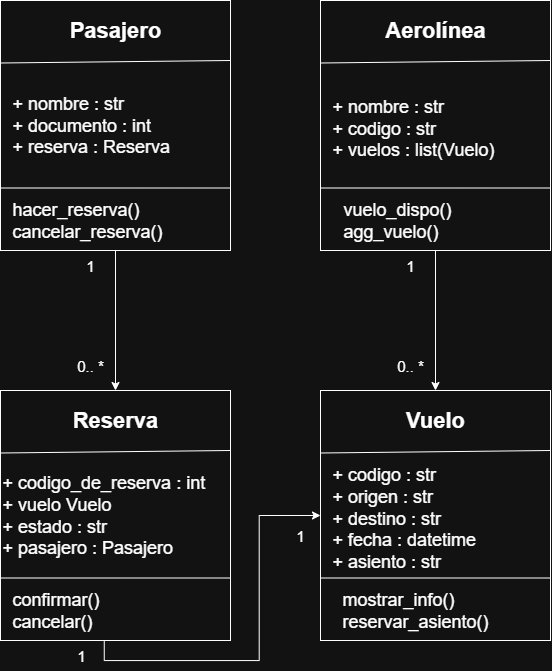

The diagram above was exported from draw.io. Its source (the exported page's mxGraphModel, read from the mxfile embedded in the PNG):
<mxGraphModel dx="1678" dy="881" grid="1" gridSize="10" guides="1" tooltips="1" connect="1" arrows="1" fold="1" page="1" pageScale="1" pageWidth="827" pageHeight="1169" math="0" shadow="0">
  <root>
    <mxCell id="0" />
    <mxCell id="1" parent="0" />
    <mxCell id="Ar_-EQodSmLHUhyILNNW-2" value="" style="rounded=0;whiteSpace=wrap;html=1;" parent="1" vertex="1">
      <mxGeometry x="450" y="60" width="230" height="250" as="geometry" />
    </mxCell>
    <mxCell id="Ar_-EQodSmLHUhyILNNW-3" value="" style="endArrow=none;html=1;rounded=0;exitX=0;exitY=0.25;exitDx=0;exitDy=0;entryX=1;entryY=0.24;entryDx=0;entryDy=0;elbow=horizontal;entryPerimeter=0;" parent="1" source="Ar_-EQodSmLHUhyILNNW-2" target="Ar_-EQodSmLHUhyILNNW-2" edge="1">
      <mxGeometry width="50" height="50" relative="1" as="geometry">
        <mxPoint x="450" y="130" as="sourcePoint" />
        <mxPoint x="680" y="130" as="targetPoint" />
        <Array as="points" />
      </mxGeometry>
    </mxCell>
    <mxCell id="Ar_-EQodSmLHUhyILNNW-6" value="" style="endArrow=none;html=1;rounded=0;entryX=1;entryY=0.75;entryDx=0;entryDy=0;exitX=0;exitY=0.75;exitDx=0;exitDy=0;" parent="1" source="Ar_-EQodSmLHUhyILNNW-2" target="Ar_-EQodSmLHUhyILNNW-2" edge="1">
      <mxGeometry width="50" height="50" relative="1" as="geometry">
        <mxPoint x="540" y="260" as="sourcePoint" />
        <mxPoint x="590" y="210" as="targetPoint" />
      </mxGeometry>
    </mxCell>
    <mxCell id="Ar_-EQodSmLHUhyILNNW-8" value="&lt;h2&gt;&lt;font style=&quot;font-size: 22px;&quot;&gt;Aerolínea&lt;/font&gt;&lt;/h2&gt;" style="text;html=1;align=center;verticalAlign=middle;whiteSpace=wrap;rounded=0;" parent="1" vertex="1">
      <mxGeometry x="501.25" y="60" width="127.5" height="60" as="geometry" />
    </mxCell>
    <mxCell id="Ar_-EQodSmLHUhyILNNW-9" value="&lt;font style=&quot;font-size: 18px;&quot;&gt;+ nombre : str&lt;/font&gt;&lt;div&gt;&lt;font style=&quot;font-size: 18px;&quot;&gt;+ codigo : str&lt;/font&gt;&lt;/div&gt;&lt;div&gt;&lt;font style=&quot;font-size: 18px;&quot;&gt;+ vuelos : list(Vuelo)&lt;br&gt;&lt;/font&gt;&lt;br&gt;&lt;/div&gt;" style="text;html=1;align=left;verticalAlign=middle;whiteSpace=wrap;rounded=0;" parent="1" vertex="1">
      <mxGeometry x="460" y="120" width="187.5" height="150" as="geometry" />
    </mxCell>
    <mxCell id="Ar_-EQodSmLHUhyILNNW-27" style="edgeStyle=orthogonalEdgeStyle;rounded=0;orthogonalLoop=1;jettySize=auto;html=1;exitX=0.5;exitY=1;exitDx=0;exitDy=0;entryX=0.5;entryY=0;entryDx=0;entryDy=0;" parent="1" source="Ar_-EQodSmLHUhyILNNW-11" target="Ar_-EQodSmLHUhyILNNW-19" edge="1">
      <mxGeometry relative="1" as="geometry" />
    </mxCell>
    <mxCell id="Ar_-EQodSmLHUhyILNNW-11" value="" style="rounded=0;whiteSpace=wrap;html=1;" parent="1" vertex="1">
      <mxGeometry x="130" y="60" width="230" height="250" as="geometry" />
    </mxCell>
    <mxCell id="Ar_-EQodSmLHUhyILNNW-12" value="" style="endArrow=none;html=1;rounded=0;exitX=0;exitY=0.25;exitDx=0;exitDy=0;entryX=1;entryY=0.24;entryDx=0;entryDy=0;elbow=horizontal;entryPerimeter=0;" parent="1" source="Ar_-EQodSmLHUhyILNNW-11" target="Ar_-EQodSmLHUhyILNNW-11" edge="1">
      <mxGeometry width="50" height="50" relative="1" as="geometry">
        <mxPoint x="130" y="130" as="sourcePoint" />
        <mxPoint x="360" y="130" as="targetPoint" />
        <Array as="points" />
      </mxGeometry>
    </mxCell>
    <mxCell id="Ar_-EQodSmLHUhyILNNW-13" value="" style="endArrow=none;html=1;rounded=0;entryX=1;entryY=0.75;entryDx=0;entryDy=0;exitX=0;exitY=0.75;exitDx=0;exitDy=0;" parent="1" source="Ar_-EQodSmLHUhyILNNW-11" target="Ar_-EQodSmLHUhyILNNW-11" edge="1">
      <mxGeometry width="50" height="50" relative="1" as="geometry">
        <mxPoint x="220" y="260" as="sourcePoint" />
        <mxPoint x="270" y="210" as="targetPoint" />
      </mxGeometry>
    </mxCell>
    <mxCell id="Ar_-EQodSmLHUhyILNNW-14" value="&lt;h2&gt;&lt;font style=&quot;font-size: 22px;&quot;&gt;Pasajero&lt;/font&gt;&lt;/h2&gt;" style="text;html=1;align=center;verticalAlign=middle;whiteSpace=wrap;rounded=0;" parent="1" vertex="1">
      <mxGeometry x="181.25" y="60" width="127.5" height="60" as="geometry" />
    </mxCell>
    <mxCell id="Ar_-EQodSmLHUhyILNNW-15" value="&lt;font&gt;+ nombre : str&lt;/font&gt;&lt;div&gt;&lt;font&gt;+ documento : int&lt;/font&gt;&lt;/div&gt;&lt;div&gt;&lt;font&gt;+ reserva : Reserva&lt;/font&gt;&lt;br&gt;&lt;/div&gt;" style="text;html=1;align=left;verticalAlign=middle;whiteSpace=wrap;rounded=0;fontSize=18;" parent="1" vertex="1">
      <mxGeometry x="140" y="130" width="187.5" height="110" as="geometry" />
    </mxCell>
    <mxCell id="Ar_-EQodSmLHUhyILNNW-16" value="" style="rounded=0;whiteSpace=wrap;html=1;" parent="1" vertex="1">
      <mxGeometry x="130" y="450" width="230" height="250" as="geometry" />
    </mxCell>
    <mxCell id="Ar_-EQodSmLHUhyILNNW-17" value="" style="endArrow=none;html=1;rounded=0;exitX=0;exitY=0.25;exitDx=0;exitDy=0;entryX=1;entryY=0.24;entryDx=0;entryDy=0;elbow=horizontal;entryPerimeter=0;" parent="1" source="Ar_-EQodSmLHUhyILNNW-16" target="Ar_-EQodSmLHUhyILNNW-16" edge="1">
      <mxGeometry width="50" height="50" relative="1" as="geometry">
        <mxPoint x="130" y="520" as="sourcePoint" />
        <mxPoint x="360" y="520" as="targetPoint" />
        <Array as="points" />
      </mxGeometry>
    </mxCell>
    <mxCell id="Ar_-EQodSmLHUhyILNNW-18" value="" style="endArrow=none;html=1;rounded=0;entryX=1;entryY=0.75;entryDx=0;entryDy=0;exitX=0;exitY=0.75;exitDx=0;exitDy=0;" parent="1" source="Ar_-EQodSmLHUhyILNNW-16" target="Ar_-EQodSmLHUhyILNNW-16" edge="1">
      <mxGeometry width="50" height="50" relative="1" as="geometry">
        <mxPoint x="220" y="650" as="sourcePoint" />
        <mxPoint x="270" y="600" as="targetPoint" />
      </mxGeometry>
    </mxCell>
    <mxCell id="Ar_-EQodSmLHUhyILNNW-19" value="&lt;h2&gt;&lt;font style=&quot;font-size: 22px;&quot;&gt;Reserva&lt;/font&gt;&lt;/h2&gt;" style="text;html=1;align=center;verticalAlign=middle;whiteSpace=wrap;rounded=0;" parent="1" vertex="1">
      <mxGeometry x="181.25" y="450" width="127.5" height="60" as="geometry" />
    </mxCell>
    <mxCell id="Ar_-EQodSmLHUhyILNNW-20" value="&lt;font style=&quot;font-size: 18px;&quot;&gt;&lt;font style=&quot;&quot;&gt;+ co&lt;/font&gt;digo_de_reserva : int&lt;/font&gt;&lt;div&gt;&lt;font style=&quot;font-size: 18px;&quot;&gt;&lt;font style=&quot;&quot;&gt;+ vuelo&amp;nbsp;&lt;/font&gt;&lt;span style=&quot;background-color: transparent; color: light-dark(rgb(0, 0, 0), rgb(255, 255, 255));&quot;&gt;Vuelo&lt;/span&gt;&lt;/font&gt;&lt;/div&gt;&lt;div&gt;&lt;font style=&quot;font-size: 18px;&quot;&gt;&lt;font style=&quot;&quot;&gt;+ estado : str&lt;/font&gt;&lt;br&gt;&lt;/font&gt;&lt;/div&gt;&lt;div&gt;&lt;font style=&quot;font-size: 18px;&quot;&gt;+ pasajero : Pasajero&lt;/font&gt;&lt;/div&gt;" style="text;html=1;align=left;verticalAlign=middle;whiteSpace=wrap;rounded=0;" parent="1" vertex="1">
      <mxGeometry x="130" y="500" width="230" height="150" as="geometry" />
    </mxCell>
    <mxCell id="Ar_-EQodSmLHUhyILNNW-21" value="" style="rounded=0;whiteSpace=wrap;html=1;" parent="1" vertex="1">
      <mxGeometry x="450" y="450" width="230" height="250" as="geometry" />
    </mxCell>
    <mxCell id="Ar_-EQodSmLHUhyILNNW-22" value="" style="endArrow=none;html=1;rounded=0;exitX=0;exitY=0.25;exitDx=0;exitDy=0;entryX=1;entryY=0.24;entryDx=0;entryDy=0;elbow=horizontal;entryPerimeter=0;" parent="1" source="Ar_-EQodSmLHUhyILNNW-21" target="Ar_-EQodSmLHUhyILNNW-21" edge="1">
      <mxGeometry width="50" height="50" relative="1" as="geometry">
        <mxPoint x="450" y="520" as="sourcePoint" />
        <mxPoint x="680" y="520" as="targetPoint" />
        <Array as="points" />
      </mxGeometry>
    </mxCell>
    <mxCell id="Ar_-EQodSmLHUhyILNNW-23" value="" style="endArrow=none;html=1;rounded=0;entryX=1;entryY=0.75;entryDx=0;entryDy=0;exitX=0;exitY=0.75;exitDx=0;exitDy=0;" parent="1" source="Ar_-EQodSmLHUhyILNNW-21" target="Ar_-EQodSmLHUhyILNNW-21" edge="1">
      <mxGeometry width="50" height="50" relative="1" as="geometry">
        <mxPoint x="540" y="650" as="sourcePoint" />
        <mxPoint x="590" y="600" as="targetPoint" />
      </mxGeometry>
    </mxCell>
    <mxCell id="Ar_-EQodSmLHUhyILNNW-24" value="&lt;h2&gt;&lt;font style=&quot;font-size: 22px;&quot;&gt;Vuelo&lt;/font&gt;&lt;/h2&gt;" style="text;html=1;align=center;verticalAlign=middle;whiteSpace=wrap;rounded=0;" parent="1" vertex="1">
      <mxGeometry x="501.25" y="450" width="127.5" height="60" as="geometry" />
    </mxCell>
    <mxCell id="Ar_-EQodSmLHUhyILNNW-25" value="&lt;font style=&quot;font-size: 18px;&quot;&gt;+ codigo : str&lt;/font&gt;&lt;div&gt;&lt;font style=&quot;font-size: 18px;&quot;&gt;+ origen : str&lt;/font&gt;&lt;/div&gt;&lt;div&gt;&lt;font style=&quot;font-size: 18px;&quot;&gt;+ destino : str&lt;/font&gt;&lt;/div&gt;&lt;div&gt;&lt;font style=&quot;font-size: 18px;&quot;&gt;+ fecha : datetime&lt;/font&gt;&lt;/div&gt;&lt;div&gt;&lt;span style=&quot;font-size: 18px; background-color: transparent; color: light-dark(rgb(0, 0, 0), rgb(255, 255, 255));&quot;&gt;+ asiento : str&lt;/span&gt;&lt;/div&gt;&lt;div&gt;&lt;br&gt;&lt;/div&gt;" style="text;html=1;align=left;verticalAlign=middle;whiteSpace=wrap;rounded=0;" parent="1" vertex="1">
      <mxGeometry x="460" y="510" width="187.5" height="150" as="geometry" />
    </mxCell>
    <mxCell id="Ar_-EQodSmLHUhyILNNW-29" value="&lt;font style=&quot;font-size: 18px;&quot;&gt;hacer_reserva()&lt;/font&gt;&lt;div&gt;&lt;font style=&quot;font-size: 18px;&quot;&gt;cancelar_reserva()&lt;/font&gt;&lt;/div&gt;" style="text;html=1;align=left;verticalAlign=middle;whiteSpace=wrap;rounded=0;" parent="1" vertex="1">
      <mxGeometry x="140" y="250" width="187.5" height="60" as="geometry" />
    </mxCell>
    <mxCell id="Ar_-EQodSmLHUhyILNNW-34" style="edgeStyle=orthogonalEdgeStyle;rounded=0;orthogonalLoop=1;jettySize=auto;html=1;exitX=0.5;exitY=1;exitDx=0;exitDy=0;entryX=0;entryY=0.5;entryDx=0;entryDy=0;" parent="1" source="Ar_-EQodSmLHUhyILNNW-30" target="Ar_-EQodSmLHUhyILNNW-21" edge="1">
      <mxGeometry relative="1" as="geometry" />
    </mxCell>
    <mxCell id="Ar_-EQodSmLHUhyILNNW-30" value="&lt;span style=&quot;font-size: 18px;&quot;&gt;confirmar()&lt;/span&gt;&lt;div&gt;&lt;span style=&quot;font-size: 18px;&quot;&gt;cancelar()&lt;/span&gt;&lt;/div&gt;" style="text;html=1;align=left;verticalAlign=middle;whiteSpace=wrap;rounded=0;" parent="1" vertex="1">
      <mxGeometry x="140" y="640" width="187.5" height="60" as="geometry" />
    </mxCell>
    <mxCell id="Ar_-EQodSmLHUhyILNNW-31" value="&lt;div&gt;&lt;span style=&quot;font-size: 18px;&quot;&gt;mostrar_info()&lt;/span&gt;&lt;/div&gt;&lt;div&gt;&lt;span style=&quot;font-size: 18px; background-color: transparent; color: light-dark(rgb(0, 0, 0), rgb(255, 255, 255));&quot;&gt;reservar_asiento()&lt;/span&gt;&lt;/div&gt;" style="text;html=1;align=left;verticalAlign=middle;whiteSpace=wrap;rounded=0;" parent="1" vertex="1">
      <mxGeometry x="470" y="640" width="187.5" height="60" as="geometry" />
    </mxCell>
    <mxCell id="Ar_-EQodSmLHUhyILNNW-37" style="edgeStyle=orthogonalEdgeStyle;rounded=0;orthogonalLoop=1;jettySize=auto;html=1;exitX=0.5;exitY=1;exitDx=0;exitDy=0;entryX=0.5;entryY=0;entryDx=0;entryDy=0;" parent="1" source="Ar_-EQodSmLHUhyILNNW-36" target="Ar_-EQodSmLHUhyILNNW-24" edge="1">
      <mxGeometry relative="1" as="geometry" />
    </mxCell>
    <mxCell id="Ar_-EQodSmLHUhyILNNW-36" value="&lt;div&gt;&lt;span style=&quot;font-size: 18px;&quot;&gt;vuelo_dispo()&lt;/span&gt;&lt;/div&gt;&lt;div&gt;&lt;span style=&quot;font-size: 18px;&quot;&gt;agg_vuelo()&lt;/span&gt;&lt;/div&gt;" style="text;html=1;align=left;verticalAlign=middle;whiteSpace=wrap;rounded=0;" parent="1" vertex="1">
      <mxGeometry x="471.25" y="250" width="187.5" height="60" as="geometry" />
    </mxCell>
    <mxCell id="Ar_-EQodSmLHUhyILNNW-38" value="1" style="text;html=1;align=center;verticalAlign=middle;whiteSpace=wrap;rounded=0;fontSize=15;" parent="1" vertex="1">
      <mxGeometry x="190" y="310" width="60" height="30" as="geometry" />
    </mxCell>
    <mxCell id="Ar_-EQodSmLHUhyILNNW-40" value="1" style="text;html=1;align=center;verticalAlign=middle;whiteSpace=wrap;rounded=0;fontSize=15;" parent="1" vertex="1">
      <mxGeometry x="181.25" y="700" width="60" height="30" as="geometry" />
    </mxCell>
    <mxCell id="Ar_-EQodSmLHUhyILNNW-41" value="1" style="text;html=1;align=center;verticalAlign=middle;whiteSpace=wrap;rounded=0;fontSize=15;" parent="1" vertex="1">
      <mxGeometry x="400" y="580" width="60" height="30" as="geometry" />
    </mxCell>
    <mxCell id="Ar_-EQodSmLHUhyILNNW-42" value="1" style="text;html=1;align=center;verticalAlign=middle;whiteSpace=wrap;rounded=0;fontSize=15;" parent="1" vertex="1">
      <mxGeometry x="510" y="310" width="60" height="30" as="geometry" />
    </mxCell>
    <mxCell id="Ar_-EQodSmLHUhyILNNW-44" style="edgeStyle=orthogonalEdgeStyle;rounded=0;orthogonalLoop=1;jettySize=auto;html=1;exitX=0.5;exitY=1;exitDx=0;exitDy=0;" parent="1" source="Ar_-EQodSmLHUhyILNNW-38" target="Ar_-EQodSmLHUhyILNNW-38" edge="1">
      <mxGeometry relative="1" as="geometry" />
    </mxCell>
    <mxCell id="Ar_-EQodSmLHUhyILNNW-45" value="0.. *" style="text;html=1;align=center;verticalAlign=middle;whiteSpace=wrap;rounded=0;fontSize=15;" parent="1" vertex="1">
      <mxGeometry x="190" y="410" width="60" height="30" as="geometry" />
    </mxCell>
    <mxCell id="Ar_-EQodSmLHUhyILNNW-46" value="0.. *" style="text;html=1;align=center;verticalAlign=middle;whiteSpace=wrap;rounded=0;fontSize=15;" parent="1" vertex="1">
      <mxGeometry x="510" y="410" width="60" height="30" as="geometry" />
    </mxCell>
  </root>
</mxGraphModel>